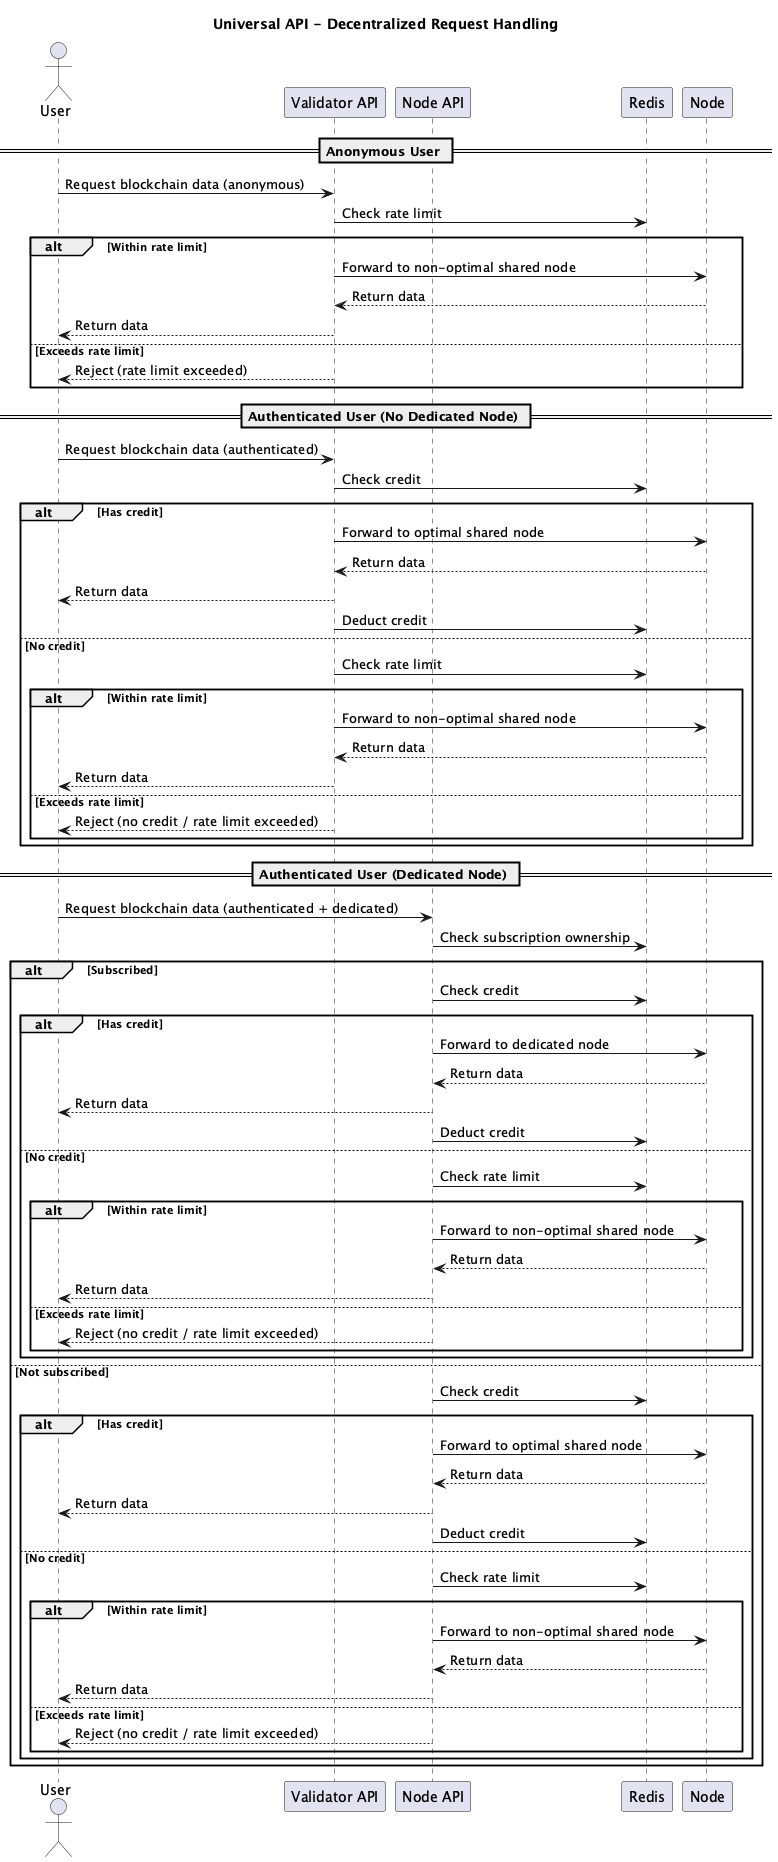

The diagram above was rendered by PlantUML. Its source (embedded in the PNG):
@startuml
title Universal API - Decentralized Request Handling

actor "User" as User
participant "Validator API" as ValidatorAPI
participant "Node API" as NodeAPI
participant "Redis" as Redis
participant "Node" as Node

== Anonymous User ==

User -> ValidatorAPI : Request blockchain data (anonymous)
ValidatorAPI -> Redis : Check rate limit
alt Within rate limit
    ValidatorAPI -> Node : Forward to non-optimal shared node
    Node --> ValidatorAPI : Return data
    ValidatorAPI --> User : Return data
else Exceeds rate limit
    ValidatorAPI --> User : Reject (rate limit exceeded)
end

== Authenticated User (No Dedicated Node) ==

User -> ValidatorAPI : Request blockchain data (authenticated)
ValidatorAPI -> Redis : Check credit
alt Has credit
    ValidatorAPI -> Node : Forward to optimal shared node
    Node --> ValidatorAPI : Return data
    ValidatorAPI --> User : Return data
    ValidatorAPI -> Redis : Deduct credit
else No credit
    ValidatorAPI -> Redis : Check rate limit
    alt Within rate limit
        ValidatorAPI -> Node : Forward to non-optimal shared node
        Node --> ValidatorAPI : Return data
        ValidatorAPI --> User : Return data
    else Exceeds rate limit
        ValidatorAPI --> User : Reject (no credit / rate limit exceeded)
    end
end

== Authenticated User (Dedicated Node) ==

User -> NodeAPI : Request blockchain data (authenticated + dedicated)
NodeAPI -> Redis : Check subscription ownership
alt Subscribed
    NodeAPI -> Redis : Check credit
    alt Has credit
        NodeAPI -> Node : Forward to dedicated node
        Node --> NodeAPI : Return data
        NodeAPI --> User : Return data
        NodeAPI -> Redis : Deduct credit
    else No credit
        NodeAPI -> Redis : Check rate limit
        alt Within rate limit
            NodeAPI -> Node : Forward to non-optimal shared node
            Node --> NodeAPI : Return data
            NodeAPI --> User : Return data
        else Exceeds rate limit
            NodeAPI --> User : Reject (no credit / rate limit exceeded)
        end
    end
else Not subscribed
    NodeAPI -> Redis : Check credit
    alt Has credit
        NodeAPI -> Node : Forward to optimal shared node
        Node --> NodeAPI : Return data
        NodeAPI --> User : Return data
        NodeAPI -> Redis : Deduct credit
    else No credit
        NodeAPI -> Redis : Check rate limit
        alt Within rate limit
            NodeAPI -> Node : Forward to non-optimal shared node
            Node --> NodeAPI : Return data
            NodeAPI --> User : Return data
        else Exceeds rate limit
            NodeAPI --> User : Reject (no credit / rate limit exceeded)
        end
    end
end
@enduml